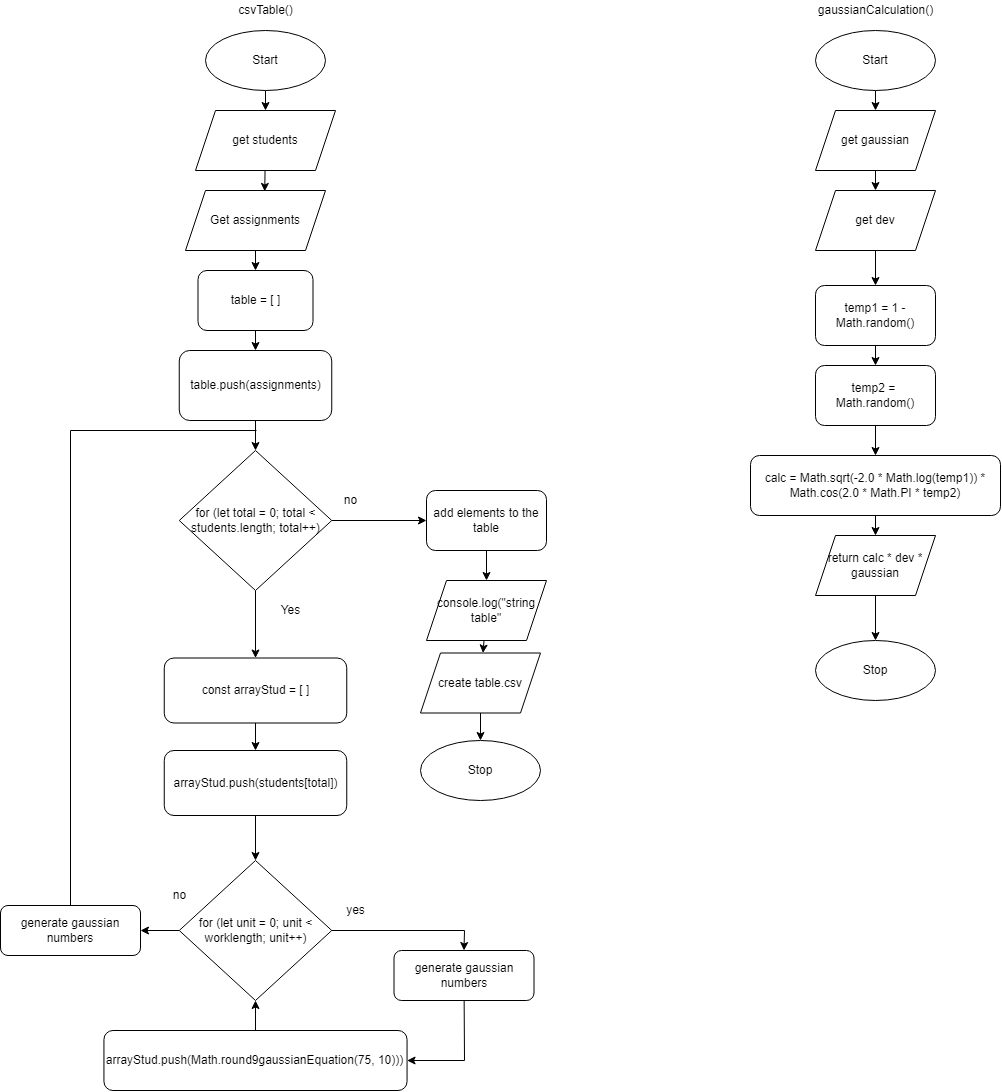

The diagram above was exported from draw.io. Its source (the exported page's mxGraphModel, read from the mxfile embedded in the PNG):
<mxGraphModel dx="3797" dy="2845" grid="1" gridSize="10" guides="1" tooltips="1" connect="1" arrows="1" fold="1" page="1" pageScale="1" pageWidth="827" pageHeight="1169" math="0" shadow="0">
  <root>
    <mxCell id="0" />
    <mxCell id="1" parent="0" />
    <mxCell id="286" value="" style="edgeStyle=none;html=1;" parent="1" source="287" target="291" edge="1">
      <mxGeometry relative="1" as="geometry" />
    </mxCell>
    <mxCell id="287" value="Start" style="ellipse;whiteSpace=wrap;html=1;" parent="1" vertex="1">
      <mxGeometry x="115" y="140" width="120" height="60" as="geometry" />
    </mxCell>
    <mxCell id="290" style="edgeStyle=none;html=1;entryX=0.566;entryY=0.015;entryDx=0;entryDy=0;entryPerimeter=0;" parent="1" source="291" target="293" edge="1">
      <mxGeometry relative="1" as="geometry" />
    </mxCell>
    <mxCell id="291" value="get students" style="shape=parallelogram;perimeter=parallelogramPerimeter;whiteSpace=wrap;html=1;fixedSize=1;" parent="1" vertex="1">
      <mxGeometry x="105" y="220" width="140" height="60" as="geometry" />
    </mxCell>
    <mxCell id="292" style="edgeStyle=none;html=1;entryX=0.5;entryY=0;entryDx=0;entryDy=0;" parent="1" source="293" target="298" edge="1">
      <mxGeometry relative="1" as="geometry" />
    </mxCell>
    <mxCell id="293" value="Get assignments" style="shape=parallelogram;perimeter=parallelogramPerimeter;whiteSpace=wrap;html=1;fixedSize=1;" parent="1" vertex="1">
      <mxGeometry x="95" y="300" width="140" height="60" as="geometry" />
    </mxCell>
    <mxCell id="296" value="Stop" style="ellipse;whiteSpace=wrap;html=1;" parent="1" vertex="1">
      <mxGeometry x="330" y="850" width="120" height="60" as="geometry" />
    </mxCell>
    <mxCell id="333" value="" style="edgeStyle=none;html=1;" parent="1" source="298" target="332" edge="1">
      <mxGeometry relative="1" as="geometry" />
    </mxCell>
    <mxCell id="298" value="table = [ ]" style="rounded=1;whiteSpace=wrap;html=1;" parent="1" vertex="1">
      <mxGeometry x="107.5" y="380" width="115" height="60" as="geometry" />
    </mxCell>
    <mxCell id="299" style="edgeStyle=none;html=1;entryX=0.5;entryY=0;entryDx=0;entryDy=0;" parent="1" source="301" target="304" edge="1">
      <mxGeometry relative="1" as="geometry" />
    </mxCell>
    <mxCell id="352" value="" style="edgeStyle=none;rounded=0;html=1;" parent="1" source="301" target="351" edge="1">
      <mxGeometry relative="1" as="geometry" />
    </mxCell>
    <mxCell id="301" value="for (let total = 0; total &amp;lt; students.length; total++)" style="rhombus;whiteSpace=wrap;html=1;" parent="1" vertex="1">
      <mxGeometry x="88.75" y="560" width="152.5" height="140" as="geometry" />
    </mxCell>
    <mxCell id="302" value="Yes" style="text;html=1;align=center;verticalAlign=middle;resizable=0;points=[];autosize=1;strokeColor=none;fillColor=none;" parent="1" vertex="1">
      <mxGeometry x="180" y="710" width="40" height="20" as="geometry" />
    </mxCell>
    <mxCell id="335" value="" style="edgeStyle=none;html=1;" parent="1" source="304" target="334" edge="1">
      <mxGeometry relative="1" as="geometry" />
    </mxCell>
    <mxCell id="304" value="const arrayStud = [ ]" style="rounded=1;whiteSpace=wrap;html=1;" parent="1" vertex="1">
      <mxGeometry x="73.75" y="767.5" width="182.5" height="65" as="geometry" />
    </mxCell>
    <mxCell id="325" value="" style="edgeStyle=none;html=1;" parent="1" source="312" target="324" edge="1">
      <mxGeometry relative="1" as="geometry" />
    </mxCell>
    <mxCell id="312" value="Start" style="ellipse;whiteSpace=wrap;html=1;" parent="1" vertex="1">
      <mxGeometry x="725" y="140" width="120" height="60" as="geometry" />
    </mxCell>
    <mxCell id="313" value="Stop" style="ellipse;whiteSpace=wrap;html=1;" parent="1" vertex="1">
      <mxGeometry x="725" y="750" width="120" height="60" as="geometry" />
    </mxCell>
    <mxCell id="318" value="" style="edgeStyle=none;html=1;" parent="1" source="315" target="316" edge="1">
      <mxGeometry relative="1" as="geometry" />
    </mxCell>
    <mxCell id="315" value="temp1 = 1 - Math.random()" style="rounded=1;whiteSpace=wrap;html=1;" parent="1" vertex="1">
      <mxGeometry x="725" y="395" width="120" height="60" as="geometry" />
    </mxCell>
    <mxCell id="320" value="" style="edgeStyle=none;html=1;" parent="1" source="316" target="319" edge="1">
      <mxGeometry relative="1" as="geometry" />
    </mxCell>
    <mxCell id="316" value="temp2 =&amp;nbsp; Math.random()" style="rounded=1;whiteSpace=wrap;html=1;" parent="1" vertex="1">
      <mxGeometry x="725" y="475" width="120" height="60" as="geometry" />
    </mxCell>
    <mxCell id="322" value="" style="edgeStyle=none;html=1;" parent="1" source="319" target="321" edge="1">
      <mxGeometry relative="1" as="geometry" />
    </mxCell>
    <mxCell id="319" value="calc = Math.sqrt(-2.0 * Math.log(temp1)) * Math.cos(2.0 * Math.PI * temp2)" style="rounded=1;whiteSpace=wrap;html=1;" parent="1" vertex="1">
      <mxGeometry x="660" y="565" width="250" height="60" as="geometry" />
    </mxCell>
    <mxCell id="323" value="" style="edgeStyle=none;html=1;" parent="1" source="321" target="313" edge="1">
      <mxGeometry relative="1" as="geometry" />
    </mxCell>
    <mxCell id="321" value="return calc * dev * gaussian" style="shape=parallelogram;perimeter=parallelogramPerimeter;whiteSpace=wrap;html=1;fixedSize=1;" parent="1" vertex="1">
      <mxGeometry x="725" y="645" width="120" height="60" as="geometry" />
    </mxCell>
    <mxCell id="327" value="" style="edgeStyle=none;html=1;" parent="1" source="324" target="326" edge="1">
      <mxGeometry relative="1" as="geometry" />
    </mxCell>
    <mxCell id="324" value="get gaussian" style="shape=parallelogram;perimeter=parallelogramPerimeter;whiteSpace=wrap;html=1;fixedSize=1;" parent="1" vertex="1">
      <mxGeometry x="725" y="220" width="120" height="60" as="geometry" />
    </mxCell>
    <mxCell id="329" style="edgeStyle=none;html=1;entryX=0.5;entryY=0;entryDx=0;entryDy=0;" parent="1" source="326" target="315" edge="1">
      <mxGeometry relative="1" as="geometry" />
    </mxCell>
    <mxCell id="326" value="get dev" style="shape=parallelogram;perimeter=parallelogramPerimeter;whiteSpace=wrap;html=1;fixedSize=1;" parent="1" vertex="1">
      <mxGeometry x="725" y="300" width="120" height="60" as="geometry" />
    </mxCell>
    <mxCell id="336" value="" style="edgeStyle=none;html=1;" parent="1" source="332" target="301" edge="1">
      <mxGeometry relative="1" as="geometry" />
    </mxCell>
    <mxCell id="332" value="table.push(assignments)" style="rounded=1;whiteSpace=wrap;html=1;" parent="1" vertex="1">
      <mxGeometry x="88.75" y="460" width="152.5" height="70" as="geometry" />
    </mxCell>
    <mxCell id="339" value="" style="edgeStyle=none;html=1;" parent="1" source="334" target="338" edge="1">
      <mxGeometry relative="1" as="geometry" />
    </mxCell>
    <mxCell id="334" value="arrayStud.push(students[total])" style="rounded=1;whiteSpace=wrap;html=1;" parent="1" vertex="1">
      <mxGeometry x="73.75" y="860" width="182.5" height="65" as="geometry" />
    </mxCell>
    <mxCell id="345" style="edgeStyle=none;html=1;entryX=0.5;entryY=0;entryDx=0;entryDy=0;rounded=0;" parent="1" source="338" target="344" edge="1">
      <mxGeometry relative="1" as="geometry">
        <Array as="points">
          <mxPoint x="374" y="1040" />
        </Array>
      </mxGeometry>
    </mxCell>
    <mxCell id="363" style="edgeStyle=none;rounded=0;html=1;entryX=1;entryY=0.5;entryDx=0;entryDy=0;" parent="1" source="338" target="362" edge="1">
      <mxGeometry relative="1" as="geometry" />
    </mxCell>
    <mxCell id="338" value="for (let unit = 0; unit &amp;lt; worklength; unit++)" style="rhombus;whiteSpace=wrap;html=1;" parent="1" vertex="1">
      <mxGeometry x="88.75" y="970" width="152.5" height="140" as="geometry" />
    </mxCell>
    <mxCell id="347" style="edgeStyle=none;html=1;entryX=0.5;entryY=1;entryDx=0;entryDy=0;" parent="1" source="340" target="338" edge="1">
      <mxGeometry relative="1" as="geometry" />
    </mxCell>
    <mxCell id="340" value="arrayStud.push(Math.round9gaussianEquation(75, 10)))" style="rounded=1;whiteSpace=wrap;html=1;" parent="1" vertex="1">
      <mxGeometry x="13.439999999999998" y="1140" width="303.12" height="60" as="geometry" />
    </mxCell>
    <mxCell id="342" value="gaussianCalculation()" style="text;html=1;align=center;verticalAlign=middle;resizable=0;points=[];autosize=1;strokeColor=none;fillColor=none;" parent="1" vertex="1">
      <mxGeometry x="715" y="110" width="140" height="20" as="geometry" />
    </mxCell>
    <mxCell id="343" value="csvTable()" style="text;html=1;align=center;verticalAlign=middle;resizable=0;points=[];autosize=1;strokeColor=none;fillColor=none;" parent="1" vertex="1">
      <mxGeometry x="140" y="110" width="70" height="20" as="geometry" />
    </mxCell>
    <mxCell id="346" style="edgeStyle=none;html=1;entryX=1;entryY=0.5;entryDx=0;entryDy=0;rounded=0;" parent="1" source="344" target="340" edge="1">
      <mxGeometry relative="1" as="geometry">
        <Array as="points">
          <mxPoint x="374" y="1170" />
        </Array>
      </mxGeometry>
    </mxCell>
    <mxCell id="344" value="generate gaussian numbers" style="rounded=1;whiteSpace=wrap;html=1;" parent="1" vertex="1">
      <mxGeometry x="303.5" y="1060" width="140" height="50" as="geometry" />
    </mxCell>
    <mxCell id="354" value="" style="edgeStyle=none;rounded=0;html=1;" parent="1" source="351" target="353" edge="1">
      <mxGeometry relative="1" as="geometry" />
    </mxCell>
    <mxCell id="351" value="add elements to the table" style="rounded=1;whiteSpace=wrap;html=1;" parent="1" vertex="1">
      <mxGeometry x="336" y="600" width="120" height="60" as="geometry" />
    </mxCell>
    <mxCell id="357" value="" style="edgeStyle=none;rounded=0;html=1;" parent="1" source="353" target="355" edge="1">
      <mxGeometry relative="1" as="geometry" />
    </mxCell>
    <mxCell id="353" value="console.log(&quot;string table&quot;" style="shape=parallelogram;perimeter=parallelogramPerimeter;whiteSpace=wrap;html=1;fixedSize=1;" parent="1" vertex="1">
      <mxGeometry x="336" y="690" width="120" height="60" as="geometry" />
    </mxCell>
    <mxCell id="358" value="" style="edgeStyle=none;rounded=0;html=1;" parent="1" source="355" target="296" edge="1">
      <mxGeometry relative="1" as="geometry" />
    </mxCell>
    <mxCell id="355" value="create table.csv" style="shape=parallelogram;perimeter=parallelogramPerimeter;whiteSpace=wrap;html=1;fixedSize=1;" parent="1" vertex="1">
      <mxGeometry x="330" y="762.5" width="120" height="60" as="geometry" />
    </mxCell>
    <mxCell id="359" value="no" style="text;html=1;align=center;verticalAlign=middle;resizable=0;points=[];autosize=1;strokeColor=none;fillColor=none;" parent="1" vertex="1">
      <mxGeometry x="245" y="600" width="30" height="20" as="geometry" />
    </mxCell>
    <mxCell id="360" value="yes" style="text;html=1;align=center;verticalAlign=middle;resizable=0;points=[];autosize=1;strokeColor=none;fillColor=none;" parent="1" vertex="1">
      <mxGeometry x="250" y="1010" width="30" height="20" as="geometry" />
    </mxCell>
    <mxCell id="361" value="no" style="text;html=1;align=center;verticalAlign=middle;resizable=0;points=[];autosize=1;strokeColor=none;fillColor=none;" parent="1" vertex="1">
      <mxGeometry x="73.75" y="995" width="30" height="20" as="geometry" />
    </mxCell>
    <mxCell id="364" style="edgeStyle=none;rounded=0;html=1;endArrow=none;endFill=0;" parent="1" source="362" edge="1">
      <mxGeometry relative="1" as="geometry">
        <mxPoint x="166" y="540" as="targetPoint" />
        <Array as="points">
          <mxPoint x="-20" y="540" />
        </Array>
      </mxGeometry>
    </mxCell>
    <mxCell id="362" value="generate gaussian numbers" style="rounded=1;whiteSpace=wrap;html=1;" parent="1" vertex="1">
      <mxGeometry x="-90" y="1015" width="140" height="50" as="geometry" />
    </mxCell>
  </root>
</mxGraphModel>